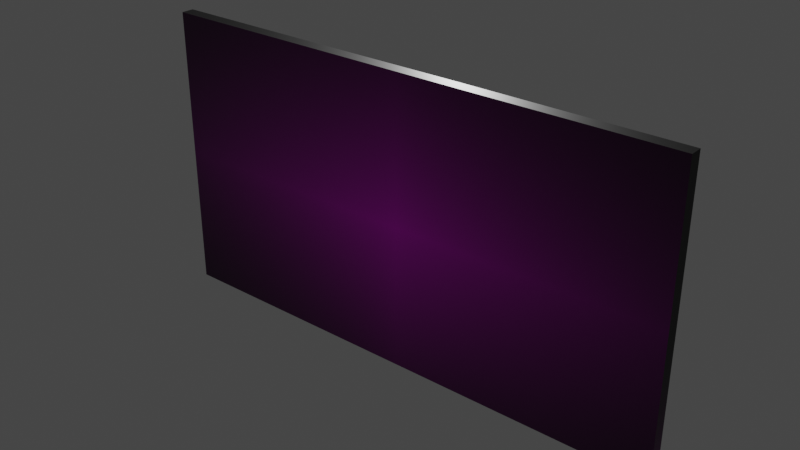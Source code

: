 # Source: about-jake.blend  (saved by Blender 3.5.10; exported with 4.5.12 LTS)
import bpy
from mathutils import Matrix  # noqa: F401  (used for matrix-valued properties, if any)

bpy.ops.wm.read_factory_settings(use_empty=True)
scene = bpy.context.scene
scene.name = 'Scene'

# ---- collections
col_other = bpy.data.collections.new('Other'); scene.collection.children.link(col_other)
col_collection = bpy.data.collections.new('Collection'); scene.collection.children.link(col_collection)

# ---- images (referenced by path relative to the original .blend; pixels are not part of the script)
import os
ASSET_DIR = os.environ.get("B2B_ASSET_DIR", "")  # directory of the original .blend (textures are referenced by path, not embedded)
HERE = os.path.dirname(os.path.abspath(__file__))  # packed textures are extracted next to this script under _unpacked/

def load_image(name, relpath, width, height, colorspace="sRGB"):
    """Load a texture the original file referenced (path relative to the .blend, or extracted next to this script)."""
    p = next((c for c in (os.path.join(HERE, relpath), os.path.join(ASSET_DIR, relpath)) if relpath and os.path.exists(c)), "")
    if p:
        img = bpy.data.images.load(p, check_existing=True)
        img.name = name
    else:  # same state as the original file: an image datablock whose file is absent (Cycles renders it pink)
        img = bpy.data.images.new(name, width, height)
        img.source = "FILE"
        img.filepath = "//" + (relpath or name)
    img.colorspace_settings.name = colorspace
    return img
img_about_jake_png = load_image('about-jake.png', 'about-jake.png', 1024, 1024, 'sRGB')

# ---- materials (node trees are filled in below, after node groups)
mat_material_001 = bpy.data.materials.new('Material.001')
mat_material_001.use_transparent_shadow = False

# ---- material node trees
mat_material_001.use_nodes = True; mat_material_001.node_tree.nodes.clear()
_N = mat_material_001.node_tree.nodes; _L = mat_material_001.node_tree.links
n0 = _N.new('ShaderNodeBsdfPrincipled'); n0.name = 'Principled BSDF'; n0.location = (10, 300)
n0.distribution = 'GGX'
n0.subsurface_method = 'RANDOM_WALK_SKIN'
n0.inputs[3].default_value = 1.45
n0.inputs[27].default_value = (0.0, 0.0, 0.0, 1.0)
n0.inputs[28].default_value = 1.0
n1 = _N.new('ShaderNodeOutputMaterial'); n1.name = 'Material Output'; n1.location = (300, 300)
n2 = _N.new('ShaderNodeTexImage'); n2.name = 'Image Texture'; n2.location = (-280, 260)
n2.image = img_about_jake_png
n2.extension = 'CLIP'
_L.new(n0.outputs[0], n1.inputs[0])
_L.new(n2.outputs[0], n0.inputs[0])
n1.is_active_output = True

# ---- world
world_world = bpy.data.worlds.new('World'); scene.world = world_world
world_world.use_nodes = True; world_world.node_tree.nodes.clear()
_N = world_world.node_tree.nodes; _L = world_world.node_tree.links
n0 = _N.new('ShaderNodeOutputWorld'); n0.name = 'World Output'; n0.location = (300, 300)
n1 = _N.new('ShaderNodeBackground'); n1.name = 'Background'; n1.location = (10, 300)
n1.inputs[0].default_value = (0.05088, 0.05088, 0.05088, 1.0)
_L.new(n1.outputs[0], n0.inputs[0])
n0.is_active_output = True
world_world.color = (0.05088, 0.05088, 0.05088)
world_world.use_sun_shadow = False
world_world.sun_shadow_jitter_overblur = 0.0

# ---- lights
light_point = bpy.data.lights.new('Point', 'POINT')
light_point.transmission_factor = 0.0
light_point.energy = 400.0
light_point.shadow_maximum_resolution = 0.006
light_point.use_absolute_resolution = True

# ---- meshes
me_cube = bpy.data.meshes.new('Cube')
me_cube.from_pydata([(-1.842, -0.04361, -1.0), (-1.842, -0.04361, 1.0), (-1.842, 0.04361, -1.0), (-1.842, 0.04361, 1.0), (1.842, -0.04361, -1.0), (1.842, -0.04361, 1.0), (1.842, 0.04361, -1.0), (1.842, 0.04361, 1.0)], [], [(0, 1, 3, 2), (2, 3, 7, 6), (6, 7, 5, 4), (4, 5, 1, 0), (2, 6, 4, 0), (7, 3, 1, 5)])
_uv = me_cube.uv_layers.new(name='UVMap')
_uv.uv.foreach_set('vector', [0.441, 1.054, 0.441, 2.054, 0.559, 2.054, 0.559, 1.054, 0.01171, 1.093, 0.01171, 2.093, 1.007, 2.093, 1.007, 1.093, 0.559, 1.054, 0.559, 2.054, 0.441, 2.054, 0.441, 1.054, 0.9952, 0.001578, 0.9952, 1.002, 0.002463, 1.002, 0.002463, 0.001578, 0.2014, 1.653, 0.7986, 1.653, 0.7986, 1.455, 0.2014, 1.455, 0.7986, 1.653, 0.2014, 1.653, 0.2014, 1.455, 0.7986, 1.455])
me_cube.materials.append(mat_material_001)
me_cube.update()

# ---- objects
ob_point = bpy.data.objects.new('Point', light_point)
ob_cube = bpy.data.objects.new('Cube', me_cube)

# ---- transforms, parenting, visibility, modifiers, constraints
ob_point.location = (-1.347, 2.414, 1.672)
ob_cube.location = (0.0, 0.0, 0.0)

# ---- collection membership
col_other.objects.link(ob_point)
col_collection.objects.link(ob_cube)

# ---- scene / render settings (as saved in the file)
scene.frame_start = 1; scene.frame_end = 250; scene.frame_set(1)
scene.render.engine = 'BLENDER_EEVEE_NEXT'
scene.cycles.sampling_pattern = 'TABULATED_SOBOL'
scene.view_settings.view_transform = 'Filmic'
bpy.context.view_layer.update()

# ---- added for rendering (the .blend has no active camera): camera
cam_auto = bpy.data.cameras.new('AutoCamera')
cam_auto.lens = 50.0
cam_auto.sensor_width = 36.0
cam_auto.clip_end = 1000.0
ob_auto_camera = bpy.data.objects.new('AutoCamera', cam_auto)
scene.collection.objects.link(ob_auto_camera)
ob_auto_camera.location = (3.87871, -4.65445, 3.10296)
ob_auto_camera.rotation_euler = (1.09748, -7.21219e-08, 0.694738)
scene.camera = ob_auto_camera
bpy.context.view_layer.update()
